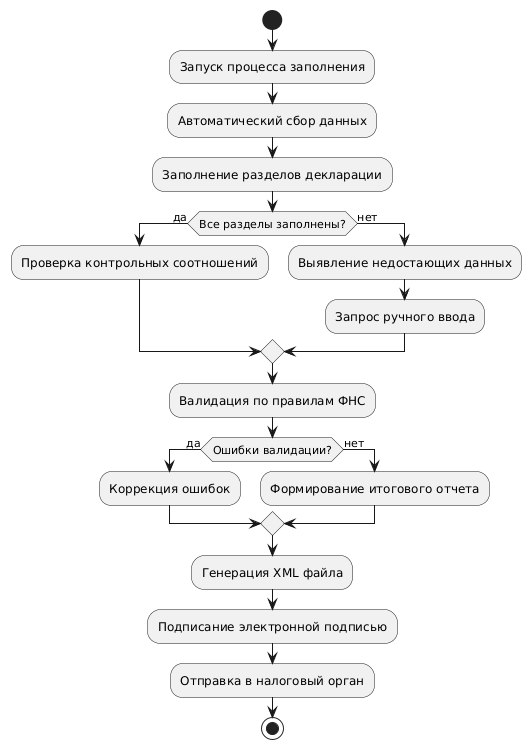

The diagram above was rendered by PlantUML. Its source (embedded in the PNG):
@startuml
start
:Запуск процесса заполнения;
:Автоматический сбор данных;
:Заполнение разделов декларации;

if (Все разделы заполнены?) then (да)
  :Проверка контрольных соотношений;
else (нет)
  :Выявление недостающих данных;
  :Запрос ручного ввода;
endif

:Валидация по правилам ФНС;
if (Ошибки валидации?) then (да)
  :Коррекция ошибок;
else (нет)
  :Формирование итогового отчета;
endif

:Генерация XML файла;
:Подписание электронной подписью;
:Отправка в налоговый орган;
stop
@enduml